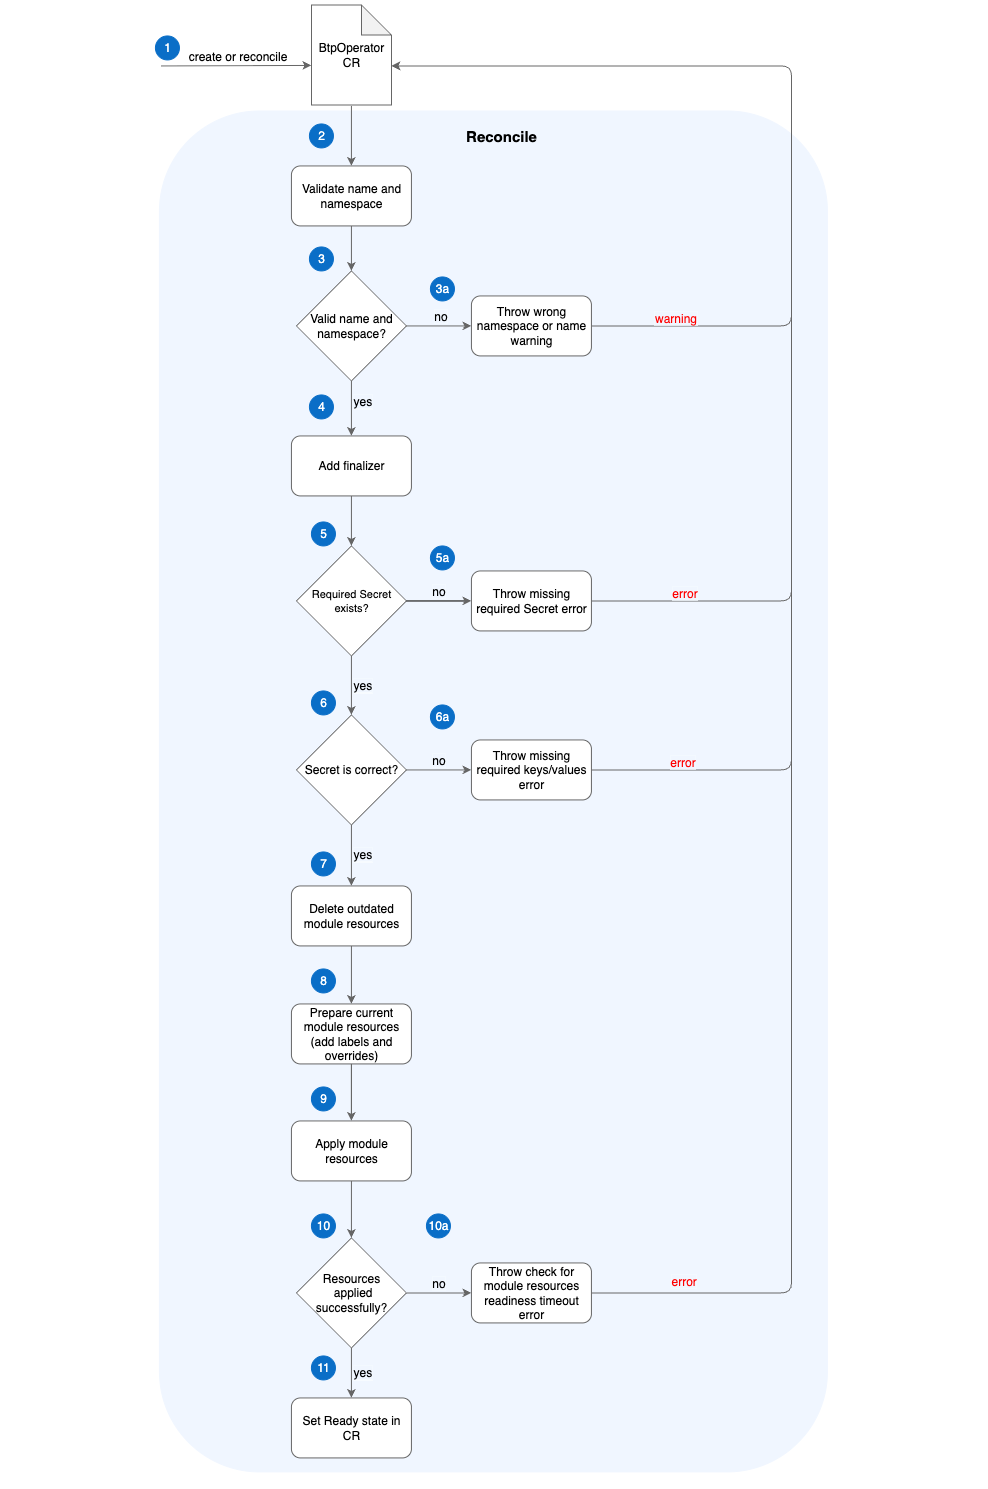

The diagram above was exported from draw.io. Its source (the exported page's mxGraphModel, read from the mxfile embedded in the PNG):
<mxGraphModel dx="-764" dy="938" grid="0" gridSize="10" guides="1" tooltips="1" connect="1" arrows="1" fold="1" page="0" pageScale="1" pageWidth="827" pageHeight="1169" math="0" shadow="0">
  <root>
    <mxCell id="0" />
    <mxCell id="1" parent="0" />
    <mxCell id="kwbsekB4gfMCQ6VYpxGp-151" value="" style="rounded=0;whiteSpace=wrap;html=1;strokeColor=none;" parent="1" vertex="1">
      <mxGeometry x="3188.2" y="404" width="985.46" height="1487" as="geometry" />
    </mxCell>
    <mxCell id="kwbsekB4gfMCQ6VYpxGp-152" value="" style="rounded=1;whiteSpace=wrap;html=1;fontColor=#333333;fillColor=#f0f6ff;strokeColor=#f0f6ff;labelPosition=center;verticalLabelPosition=top;align=center;verticalAlign=bottom;fontStyle=1;fontSize=14;" parent="1" vertex="1">
      <mxGeometry x="3346.9285714285716" y="513.4285714285716" width="668" height="1361" as="geometry" />
    </mxCell>
    <mxCell id="kwbsekB4gfMCQ6VYpxGp-153" value="" style="edgeStyle=orthogonalEdgeStyle;rounded=1;orthogonalLoop=1;jettySize=auto;html=1;fontSize=12;strokeColor=#666666;" parent="1" target="kwbsekB4gfMCQ6VYpxGp-160" edge="1">
      <mxGeometry relative="1" as="geometry">
        <mxPoint x="3538.9285714285716" y="508.42857142857156" as="sourcePoint" />
      </mxGeometry>
    </mxCell>
    <mxCell id="kwbsekB4gfMCQ6VYpxGp-154" value="&lt;font style=&quot;font-size: 12px;&quot;&gt;create or reconcile&lt;/font&gt;" style="endArrow=classic;html=1;rounded=1;labelPosition=center;verticalLabelPosition=top;align=center;verticalAlign=bottom;strokeColor=#666666;" parent="1" edge="1">
      <mxGeometry width="50" height="50" relative="1" as="geometry">
        <mxPoint x="3348.9285714285716" y="468.42857142857156" as="sourcePoint" />
        <mxPoint x="3498.9285714285716" y="467.92857142857156" as="targetPoint" />
      </mxGeometry>
    </mxCell>
    <mxCell id="kwbsekB4gfMCQ6VYpxGp-155" value="" style="edgeStyle=orthogonalEdgeStyle;rounded=1;orthogonalLoop=1;jettySize=auto;html=1;fontSize=12;strokeColor=#666666;" parent="1" source="kwbsekB4gfMCQ6VYpxGp-158" target="kwbsekB4gfMCQ6VYpxGp-162" edge="1">
      <mxGeometry relative="1" as="geometry" />
    </mxCell>
    <mxCell id="kwbsekB4gfMCQ6VYpxGp-156" value="&lt;span style=&quot;background-color: rgb(240, 246, 255);&quot;&gt;yes&lt;/span&gt;" style="edgeLabel;html=1;align=left;verticalAlign=middle;resizable=0;points=[];fontSize=12;labelPosition=right;verticalLabelPosition=middle;" parent="kwbsekB4gfMCQ6VYpxGp-155" vertex="1" connectable="0">
      <mxGeometry x="-0.25" y="1" relative="1" as="geometry">
        <mxPoint x="-1" as="offset" />
      </mxGeometry>
    </mxCell>
    <mxCell id="kwbsekB4gfMCQ6VYpxGp-157" value="&lt;span style=&quot;background-color: rgb(240, 246, 255);&quot;&gt;no&lt;/span&gt;" style="edgeStyle=orthogonalEdgeStyle;rounded=1;orthogonalLoop=1;jettySize=auto;html=1;fontSize=12;strokeColor=#666666;verticalAlign=bottom;entryX=0;entryY=0.5;entryDx=0;entryDy=0;" parent="1" source="kwbsekB4gfMCQ6VYpxGp-158" target="kwbsekB4gfMCQ6VYpxGp-165" edge="1">
      <mxGeometry x="0.0769" relative="1" as="geometry">
        <mxPoint as="offset" />
        <mxPoint x="3653.9285714285716" y="728.4285714285716" as="targetPoint" />
      </mxGeometry>
    </mxCell>
    <mxCell id="kwbsekB4gfMCQ6VYpxGp-158" value="&lt;span style=&quot;font-size: 12px;&quot;&gt;Valid name and namespace?&lt;/span&gt;" style="rhombus;whiteSpace=wrap;html=1;fontSize=11;aspect=fixed;strokeColor=#666666;" parent="1" vertex="1">
      <mxGeometry x="3483.9285714285716" y="673.4285714285716" width="110" height="110" as="geometry" />
    </mxCell>
    <mxCell id="kwbsekB4gfMCQ6VYpxGp-159" value="" style="edgeStyle=orthogonalEdgeStyle;rounded=1;orthogonalLoop=1;jettySize=auto;html=1;fontSize=12;strokeColor=#666666;" parent="1" source="kwbsekB4gfMCQ6VYpxGp-160" target="kwbsekB4gfMCQ6VYpxGp-158" edge="1">
      <mxGeometry relative="1" as="geometry" />
    </mxCell>
    <mxCell id="kwbsekB4gfMCQ6VYpxGp-160" value="Validate name and namespace" style="rounded=1;whiteSpace=wrap;html=1;fontSize=12;strokeColor=#666666;" parent="1" vertex="1">
      <mxGeometry x="3478.9285714285716" y="568.4285714285716" width="120" height="60" as="geometry" />
    </mxCell>
    <mxCell id="kwbsekB4gfMCQ6VYpxGp-161" value="" style="edgeStyle=orthogonalEdgeStyle;rounded=1;orthogonalLoop=1;jettySize=auto;html=1;fontSize=12;fontColor=#FF0000;strokeColor=#666666;" parent="1" source="kwbsekB4gfMCQ6VYpxGp-162" target="kwbsekB4gfMCQ6VYpxGp-169" edge="1">
      <mxGeometry relative="1" as="geometry" />
    </mxCell>
    <mxCell id="kwbsekB4gfMCQ6VYpxGp-162" value="Add finalizer" style="whiteSpace=wrap;html=1;rounded=1;strokeColor=#666666;" parent="1" vertex="1">
      <mxGeometry x="3478.9285714285716" y="838.4285714285716" width="120" height="60" as="geometry" />
    </mxCell>
    <mxCell id="kwbsekB4gfMCQ6VYpxGp-163" style="edgeStyle=orthogonalEdgeStyle;rounded=1;orthogonalLoop=1;jettySize=auto;html=1;exitX=1;exitY=0.5;exitDx=0;exitDy=0;entryX=1;entryY=0.5;entryDx=0;entryDy=0;fontSize=12;strokeColor=#666666;" parent="1" source="kwbsekB4gfMCQ6VYpxGp-165" edge="1">
      <mxGeometry relative="1" as="geometry">
        <Array as="points">
          <mxPoint x="3978.9285714285716" y="728.4285714285716" />
          <mxPoint x="3978.9285714285716" y="468.42857142857156" />
        </Array>
        <mxPoint x="3578.9285714285716" y="468.42857142857156" as="targetPoint" />
      </mxGeometry>
    </mxCell>
    <mxCell id="kwbsekB4gfMCQ6VYpxGp-164" value="&lt;font style=&quot;background-color: rgb(240, 246, 255);&quot; color=&quot;#ff0000&quot;&gt;warning&lt;/font&gt;" style="edgeLabel;html=1;align=center;verticalAlign=bottom;resizable=0;points=[];fontSize=12;fontColor=#000000;" parent="kwbsekB4gfMCQ6VYpxGp-163" vertex="1" connectable="0">
      <mxGeometry x="-0.9097" y="2" relative="1" as="geometry">
        <mxPoint x="45" y="2" as="offset" />
      </mxGeometry>
    </mxCell>
    <mxCell id="kwbsekB4gfMCQ6VYpxGp-165" value="Throw wrong namespace or name warning" style="whiteSpace=wrap;html=1;rounded=1;strokeColor=#666666;" parent="1" vertex="1">
      <mxGeometry x="3658.9285714285716" y="698.4285714285716" width="120" height="60" as="geometry" />
    </mxCell>
    <mxCell id="kwbsekB4gfMCQ6VYpxGp-166" value="&lt;span style=&quot;background-color: rgb(240, 246, 255);&quot;&gt;no&lt;/span&gt;" style="edgeStyle=orthogonalEdgeStyle;rounded=0;orthogonalLoop=1;jettySize=auto;html=1;fontSize=12;fontColor=#000000;endArrow=classic;endFill=1;verticalAlign=bottom;" parent="1" source="kwbsekB4gfMCQ6VYpxGp-169" target="kwbsekB4gfMCQ6VYpxGp-172" edge="1">
      <mxGeometry relative="1" as="geometry" />
    </mxCell>
    <mxCell id="kwbsekB4gfMCQ6VYpxGp-167" value="&lt;span style=&quot;background-color: rgb(240, 246, 255);&quot;&gt;yes&lt;/span&gt;" style="edgeStyle=orthogonalEdgeStyle;rounded=1;orthogonalLoop=1;jettySize=auto;html=1;fontSize=12;fontColor=#000000;endArrow=classic;endFill=1;strokeColor=#666666;labelPosition=right;verticalLabelPosition=middle;align=left;verticalAlign=middle;" parent="1" source="kwbsekB4gfMCQ6VYpxGp-169" target="kwbsekB4gfMCQ6VYpxGp-175" edge="1">
      <mxGeometry relative="1" as="geometry" />
    </mxCell>
    <mxCell id="kwbsekB4gfMCQ6VYpxGp-168" value="" style="edgeStyle=orthogonalEdgeStyle;rounded=1;orthogonalLoop=1;jettySize=auto;html=1;strokeColor=#666666;" parent="1" source="kwbsekB4gfMCQ6VYpxGp-169" target="kwbsekB4gfMCQ6VYpxGp-172" edge="1">
      <mxGeometry relative="1" as="geometry" />
    </mxCell>
    <mxCell id="kwbsekB4gfMCQ6VYpxGp-169" value="Required Secret exists?" style="rhombus;whiteSpace=wrap;html=1;aspect=fixed;fontSize=11;strokeColor=#666666;" parent="1" vertex="1">
      <mxGeometry x="3483.9285714285716" y="948.4285714285716" width="110" height="110" as="geometry" />
    </mxCell>
    <mxCell id="kwbsekB4gfMCQ6VYpxGp-170" value="" style="edgeStyle=orthogonalEdgeStyle;rounded=1;orthogonalLoop=1;jettySize=auto;html=1;fontSize=12;fontColor=#FF0000;endArrow=none;endFill=0;strokeColor=#666666;" parent="1" source="kwbsekB4gfMCQ6VYpxGp-172" edge="1">
      <mxGeometry relative="1" as="geometry">
        <mxPoint x="3978.9285714285716" y="719.4285714285716" as="targetPoint" />
      </mxGeometry>
    </mxCell>
    <mxCell id="kwbsekB4gfMCQ6VYpxGp-171" value="&lt;span style=&quot;background-color: rgb(240, 246, 255);&quot;&gt;error&lt;/span&gt;" style="edgeLabel;html=1;align=center;verticalAlign=bottom;resizable=0;points=[];fontSize=12;fontColor=#FF0000;" parent="kwbsekB4gfMCQ6VYpxGp-170" vertex="1" connectable="0">
      <mxGeometry x="-0.5854" y="2" relative="1" as="geometry">
        <mxPoint x="-8" y="2" as="offset" />
      </mxGeometry>
    </mxCell>
    <mxCell id="kwbsekB4gfMCQ6VYpxGp-172" value="Throw missing required Secret error" style="whiteSpace=wrap;html=1;rounded=1;strokeColor=#666666;" parent="1" vertex="1">
      <mxGeometry x="3658.9285714285716" y="973.4285714285716" width="120" height="60" as="geometry" />
    </mxCell>
    <mxCell id="kwbsekB4gfMCQ6VYpxGp-173" value="&lt;span style=&quot;background-color: rgb(240, 246, 255);&quot;&gt;no&lt;/span&gt;" style="edgeStyle=orthogonalEdgeStyle;rounded=1;orthogonalLoop=1;jettySize=auto;html=1;fontSize=12;fontColor=#000000;endArrow=classic;endFill=1;strokeColor=#666666;verticalAlign=bottom;" parent="1" source="kwbsekB4gfMCQ6VYpxGp-175" target="kwbsekB4gfMCQ6VYpxGp-178" edge="1">
      <mxGeometry relative="1" as="geometry" />
    </mxCell>
    <mxCell id="kwbsekB4gfMCQ6VYpxGp-174" value="&lt;span style=&quot;background-color: rgb(240, 246, 255);&quot;&gt;yes&lt;/span&gt;" style="edgeStyle=orthogonalEdgeStyle;rounded=1;orthogonalLoop=1;jettySize=auto;html=1;fontSize=12;fontColor=#000000;endArrow=classic;endFill=1;strokeColor=#666666;labelPosition=right;verticalLabelPosition=middle;align=left;verticalAlign=middle;" parent="1" source="kwbsekB4gfMCQ6VYpxGp-175" target="kwbsekB4gfMCQ6VYpxGp-180" edge="1">
      <mxGeometry x="-0.007" relative="1" as="geometry">
        <mxPoint as="offset" />
      </mxGeometry>
    </mxCell>
    <mxCell id="kwbsekB4gfMCQ6VYpxGp-175" value="&lt;font style=&quot;font-size: 12px;&quot;&gt;Secret is correct?&lt;/font&gt;" style="rhombus;whiteSpace=wrap;html=1;aspect=fixed;fontSize=11;strokeColor=#666666;" parent="1" vertex="1">
      <mxGeometry x="3483.9285714285716" y="1117.4285714285716" width="110" height="110" as="geometry" />
    </mxCell>
    <mxCell id="kwbsekB4gfMCQ6VYpxGp-176" value="" style="edgeStyle=orthogonalEdgeStyle;rounded=1;orthogonalLoop=1;jettySize=auto;html=1;fontSize=12;fontColor=#000000;endArrow=none;endFill=0;strokeColor=#666666;" parent="1" source="kwbsekB4gfMCQ6VYpxGp-178" edge="1">
      <mxGeometry relative="1" as="geometry">
        <mxPoint x="3978.9285714285716" y="988.4285714285716" as="targetPoint" />
      </mxGeometry>
    </mxCell>
    <mxCell id="kwbsekB4gfMCQ6VYpxGp-177" value="&lt;span style=&quot;background-color: rgb(240, 246, 255);&quot;&gt;error&lt;/span&gt;" style="edgeLabel;html=1;align=center;verticalAlign=bottom;resizable=0;points=[];fontSize=12;fontColor=#FF0000;" parent="kwbsekB4gfMCQ6VYpxGp-176" vertex="1" connectable="0">
      <mxGeometry x="-0.45" y="1" relative="1" as="geometry">
        <mxPoint x="-16" y="1" as="offset" />
      </mxGeometry>
    </mxCell>
    <mxCell id="kwbsekB4gfMCQ6VYpxGp-178" value="Throw missing required keys/values error" style="whiteSpace=wrap;html=1;rounded=1;strokeColor=#666666;" parent="1" vertex="1">
      <mxGeometry x="3658.9285714285716" y="1142.4285714285716" width="120" height="60" as="geometry" />
    </mxCell>
    <mxCell id="kwbsekB4gfMCQ6VYpxGp-179" value="" style="edgeStyle=orthogonalEdgeStyle;rounded=1;orthogonalLoop=1;jettySize=auto;html=1;fontSize=12;fontColor=#000000;endArrow=classic;endFill=1;strokeColor=#666666;" parent="1" source="kwbsekB4gfMCQ6VYpxGp-180" target="kwbsekB4gfMCQ6VYpxGp-182" edge="1">
      <mxGeometry relative="1" as="geometry" />
    </mxCell>
    <mxCell id="kwbsekB4gfMCQ6VYpxGp-180" value="Delete outdated module resources" style="whiteSpace=wrap;html=1;rounded=1;strokeColor=#666666;" parent="1" vertex="1">
      <mxGeometry x="3478.9285714285716" y="1288.4285714285716" width="120" height="60" as="geometry" />
    </mxCell>
    <mxCell id="kwbsekB4gfMCQ6VYpxGp-181" value="" style="edgeStyle=orthogonalEdgeStyle;rounded=1;orthogonalLoop=1;jettySize=auto;html=1;strokeColor=#666666;" parent="1" source="kwbsekB4gfMCQ6VYpxGp-182" target="kwbsekB4gfMCQ6VYpxGp-191" edge="1">
      <mxGeometry relative="1" as="geometry" />
    </mxCell>
    <mxCell id="kwbsekB4gfMCQ6VYpxGp-182" value="Prepare current module resources (add labels and overrides)" style="whiteSpace=wrap;html=1;rounded=1;strokeColor=#666666;" parent="1" vertex="1">
      <mxGeometry x="3478.9285714285716" y="1406.4285714285716" width="120" height="60" as="geometry" />
    </mxCell>
    <mxCell id="kwbsekB4gfMCQ6VYpxGp-183" value="&lt;font style=&quot;font-size: 12px; background-color: rgb(240, 246, 255);&quot;&gt;no&lt;/font&gt;" style="edgeStyle=orthogonalEdgeStyle;rounded=1;orthogonalLoop=1;jettySize=auto;html=1;fontSize=12;fontColor=#000000;endArrow=classic;endFill=1;strokeColor=#666666;verticalAlign=bottom;labelPosition=center;verticalLabelPosition=middle;align=center;" parent="1" source="kwbsekB4gfMCQ6VYpxGp-186" target="kwbsekB4gfMCQ6VYpxGp-188" edge="1">
      <mxGeometry relative="1" as="geometry">
        <Array as="points">
          <mxPoint x="3623.9285714285716" y="1695.4285714285716" />
          <mxPoint x="3623.9285714285716" y="1695.4285714285716" />
        </Array>
      </mxGeometry>
    </mxCell>
    <mxCell id="kwbsekB4gfMCQ6VYpxGp-184" value="" style="edgeStyle=orthogonalEdgeStyle;rounded=1;orthogonalLoop=1;jettySize=auto;html=1;strokeColor=#666666;fontSize=12;" parent="1" source="kwbsekB4gfMCQ6VYpxGp-186" target="kwbsekB4gfMCQ6VYpxGp-189" edge="1">
      <mxGeometry relative="1" as="geometry" />
    </mxCell>
    <mxCell id="kwbsekB4gfMCQ6VYpxGp-185" value="&lt;font style=&quot;font-size: 12px; background-color: rgb(240, 246, 255);&quot;&gt;yes&lt;/font&gt;" style="edgeLabel;html=1;align=left;verticalAlign=middle;resizable=0;points=[];labelPosition=right;verticalLabelPosition=middle;" parent="kwbsekB4gfMCQ6VYpxGp-184" vertex="1" connectable="0">
      <mxGeometry x="-0.0229" relative="1" as="geometry">
        <mxPoint as="offset" />
      </mxGeometry>
    </mxCell>
    <mxCell id="kwbsekB4gfMCQ6VYpxGp-186" value="&lt;font style=&quot;font-size: 12px;&quot;&gt;Resources&lt;br&gt;&amp;nbsp;applied successfully?&lt;/font&gt;" style="rhombus;whiteSpace=wrap;html=1;aspect=fixed;strokeColor=#666666;labelPosition=center;verticalLabelPosition=middle;align=center;verticalAlign=middle;" parent="1" vertex="1">
      <mxGeometry x="3483.9285714285716" y="1640.4285714285716" width="110" height="110" as="geometry" />
    </mxCell>
    <mxCell id="kwbsekB4gfMCQ6VYpxGp-187" value="&lt;span style=&quot;background-color: rgb(240, 246, 255);&quot;&gt;error&lt;/span&gt;" style="edgeStyle=orthogonalEdgeStyle;rounded=1;orthogonalLoop=1;jettySize=auto;html=1;fontSize=12;fontColor=#FF0000;endArrow=none;endFill=0;labelBackgroundColor=default;strokeColor=#666666;verticalAlign=bottom;labelPosition=right;verticalLabelPosition=middle;align=left;" parent="1" source="kwbsekB4gfMCQ6VYpxGp-188" edge="1">
      <mxGeometry x="-0.7967" y="2" relative="1" as="geometry">
        <mxPoint x="3978.9285714285716" y="1128.4285714285716" as="targetPoint" />
        <mxPoint as="offset" />
      </mxGeometry>
    </mxCell>
    <mxCell id="kwbsekB4gfMCQ6VYpxGp-188" value="Throw check for module resources readiness timeout error" style="whiteSpace=wrap;html=1;rounded=1;strokeColor=#666666;" parent="1" vertex="1">
      <mxGeometry x="3658.9285714285716" y="1665.4285714285716" width="120" height="60" as="geometry" />
    </mxCell>
    <mxCell id="kwbsekB4gfMCQ6VYpxGp-189" value="Set Ready state in&lt;br&gt;CR" style="whiteSpace=wrap;html=1;rounded=1;strokeColor=#666666;" parent="1" vertex="1">
      <mxGeometry x="3478.9285714285716" y="1800.4285714285716" width="120" height="60" as="geometry" />
    </mxCell>
    <mxCell id="kwbsekB4gfMCQ6VYpxGp-190" style="edgeStyle=orthogonalEdgeStyle;rounded=1;orthogonalLoop=1;jettySize=auto;html=1;exitX=0.5;exitY=1;exitDx=0;exitDy=0;entryX=0.5;entryY=0;entryDx=0;entryDy=0;strokeColor=#666666;" parent="1" source="kwbsekB4gfMCQ6VYpxGp-191" target="kwbsekB4gfMCQ6VYpxGp-186" edge="1">
      <mxGeometry relative="1" as="geometry" />
    </mxCell>
    <mxCell id="kwbsekB4gfMCQ6VYpxGp-191" value="Apply module resources" style="whiteSpace=wrap;html=1;rounded=1;strokeColor=#666666;" parent="1" vertex="1">
      <mxGeometry x="3478.9285714285716" y="1523.4285714285716" width="120" height="60" as="geometry" />
    </mxCell>
    <mxCell id="kwbsekB4gfMCQ6VYpxGp-192" value="" style="edgeStyle=orthogonalEdgeStyle;rounded=1;orthogonalLoop=1;jettySize=auto;html=1;strokeColor=#666666;" parent="1" edge="1">
      <mxGeometry relative="1" as="geometry">
        <mxPoint x="3538.9285714285716" y="1466.4285714285716" as="sourcePoint" />
        <mxPoint x="3538.9285714285716" y="1523.4285714285716" as="targetPoint" />
      </mxGeometry>
    </mxCell>
    <mxCell id="kwbsekB4gfMCQ6VYpxGp-193" value="&lt;font style=&quot;font-size: 15px;&quot;&gt;&lt;b&gt;Reconcile&lt;/b&gt;&lt;/font&gt;" style="text;html=1;strokeColor=none;fillColor=none;align=center;verticalAlign=middle;whiteSpace=wrap;rounded=0;" parent="1" vertex="1">
      <mxGeometry x="3658.9285714285716" y="523.4285714285716" width="60" height="30" as="geometry" />
    </mxCell>
    <mxCell id="kwbsekB4gfMCQ6VYpxGp-194" value="&lt;font color=&quot;#ffffff&quot;&gt;1&lt;/font&gt;" style="ellipse;whiteSpace=wrap;html=1;aspect=fixed;fillColor=#0a6ec7;strokeColor=#0a6ec7;" parent="1" vertex="1">
      <mxGeometry x="3342.9285714285716" y="438.42857142857156" width="24" height="24" as="geometry" />
    </mxCell>
    <mxCell id="kwbsekB4gfMCQ6VYpxGp-195" value="&lt;font color=&quot;#ffffff&quot;&gt;2&lt;/font&gt;" style="ellipse;whiteSpace=wrap;html=1;aspect=fixed;fillColor=#0a6ec7;strokeColor=#0a6ec7;" parent="1" vertex="1">
      <mxGeometry x="3496.9285714285716" y="526.4285714285716" width="24" height="24" as="geometry" />
    </mxCell>
    <mxCell id="kwbsekB4gfMCQ6VYpxGp-196" value="&lt;font color=&quot;#ffffff&quot;&gt;3&lt;/font&gt;" style="ellipse;whiteSpace=wrap;html=1;aspect=fixed;fillColor=#0a6ec7;strokeColor=#0a6ec7;" parent="1" vertex="1">
      <mxGeometry x="3496.9285714285716" y="649.4285714285716" width="24" height="24" as="geometry" />
    </mxCell>
    <mxCell id="kwbsekB4gfMCQ6VYpxGp-197" value="&lt;font color=&quot;#ffffff&quot;&gt;3a&lt;/font&gt;" style="ellipse;whiteSpace=wrap;html=1;aspect=fixed;fillColor=#0a6ec7;strokeColor=#0a6ec7;" parent="1" vertex="1">
      <mxGeometry x="3617.9285714285716" y="679.4285714285716" width="24" height="24" as="geometry" />
    </mxCell>
    <mxCell id="kwbsekB4gfMCQ6VYpxGp-198" value="&lt;font color=&quot;#ffffff&quot;&gt;4&lt;/font&gt;" style="ellipse;whiteSpace=wrap;html=1;aspect=fixed;fillColor=#0a6ec7;strokeColor=#0a6ec7;" parent="1" vertex="1">
      <mxGeometry x="3496.9285714285716" y="797.4285714285716" width="24" height="24" as="geometry" />
    </mxCell>
    <mxCell id="kwbsekB4gfMCQ6VYpxGp-199" value="&lt;font color=&quot;#ffffff&quot;&gt;5&lt;/font&gt;" style="ellipse;whiteSpace=wrap;html=1;aspect=fixed;fillColor=#0a6ec7;strokeColor=#0a6ec7;" parent="1" vertex="1">
      <mxGeometry x="3498.9285714285716" y="924.4285714285716" width="24" height="24" as="geometry" />
    </mxCell>
    <mxCell id="kwbsekB4gfMCQ6VYpxGp-200" value="&lt;font color=&quot;#ffffff&quot;&gt;5a&lt;/font&gt;" style="ellipse;whiteSpace=wrap;html=1;aspect=fixed;fillColor=#0a6ec7;strokeColor=#0a6ec7;" parent="1" vertex="1">
      <mxGeometry x="3617.9285714285716" y="948.4285714285716" width="24" height="24" as="geometry" />
    </mxCell>
    <mxCell id="kwbsekB4gfMCQ6VYpxGp-201" value="&lt;font color=&quot;#ffffff&quot;&gt;6&lt;/font&gt;" style="ellipse;whiteSpace=wrap;html=1;aspect=fixed;fillColor=#0a6ec7;strokeColor=#0a6ec7;" parent="1" vertex="1">
      <mxGeometry x="3498.9285714285716" y="1093.4285714285716" width="24" height="24" as="geometry" />
    </mxCell>
    <mxCell id="kwbsekB4gfMCQ6VYpxGp-202" value="&lt;font color=&quot;#ffffff&quot;&gt;6a&lt;/font&gt;" style="ellipse;whiteSpace=wrap;html=1;aspect=fixed;fillColor=#0a6ec7;strokeColor=#0a6ec7;" parent="1" vertex="1">
      <mxGeometry x="3617.9285714285716" y="1107.4285714285716" width="24" height="24" as="geometry" />
    </mxCell>
    <mxCell id="kwbsekB4gfMCQ6VYpxGp-203" value="&lt;font color=&quot;#ffffff&quot;&gt;7&lt;/font&gt;" style="ellipse;whiteSpace=wrap;html=1;aspect=fixed;fillColor=#0a6ec7;strokeColor=#0a6ec7;" parent="1" vertex="1">
      <mxGeometry x="3498.9285714285716" y="1254.4285714285716" width="24" height="24" as="geometry" />
    </mxCell>
    <mxCell id="kwbsekB4gfMCQ6VYpxGp-204" value="&lt;font color=&quot;#ffffff&quot;&gt;8&lt;/font&gt;" style="ellipse;whiteSpace=wrap;html=1;aspect=fixed;fillColor=#0a6ec7;strokeColor=#0a6ec7;" parent="1" vertex="1">
      <mxGeometry x="3498.9285714285716" y="1371.4285714285716" width="24" height="24" as="geometry" />
    </mxCell>
    <mxCell id="kwbsekB4gfMCQ6VYpxGp-205" value="&lt;font color=&quot;#ffffff&quot;&gt;9&lt;/font&gt;" style="ellipse;whiteSpace=wrap;html=1;aspect=fixed;fillColor=#0a6ec7;strokeColor=#0a6ec7;" parent="1" vertex="1">
      <mxGeometry x="3498.9285714285716" y="1489.4285714285716" width="24" height="24" as="geometry" />
    </mxCell>
    <mxCell id="kwbsekB4gfMCQ6VYpxGp-206" value="&lt;font color=&quot;#ffffff&quot;&gt;10&lt;/font&gt;" style="ellipse;whiteSpace=wrap;html=1;aspect=fixed;fillColor=#0a6ec7;strokeColor=#0a6ec7;" parent="1" vertex="1">
      <mxGeometry x="3498.9285714285716" y="1616.4285714285716" width="24" height="24" as="geometry" />
    </mxCell>
    <mxCell id="kwbsekB4gfMCQ6VYpxGp-207" value="&lt;font color=&quot;#ffffff&quot;&gt;10a&lt;/font&gt;" style="ellipse;whiteSpace=wrap;html=1;aspect=fixed;fillColor=#0a6ec7;strokeColor=#0a6ec7;" parent="1" vertex="1">
      <mxGeometry x="3613.9285714285716" y="1616.4285714285716" width="24" height="24" as="geometry" />
    </mxCell>
    <mxCell id="kwbsekB4gfMCQ6VYpxGp-208" value="&lt;font color=&quot;#ffffff&quot;&gt;11&lt;/font&gt;" style="ellipse;whiteSpace=wrap;html=1;aspect=fixed;fillColor=#0a6ec7;strokeColor=#0a6ec7;" parent="1" vertex="1">
      <mxGeometry x="3498.9285714285716" y="1758.4285714285716" width="24" height="24" as="geometry" />
    </mxCell>
    <mxCell id="kwbsekB4gfMCQ6VYpxGp-209" value="BtpOperator CR" style="shape=note;whiteSpace=wrap;html=1;backgroundOutline=1;darkOpacity=0.05;strokeColor=#666666;" parent="1" vertex="1">
      <mxGeometry x="3498.9285714285716" y="407.42857142857156" width="80" height="100" as="geometry" />
    </mxCell>
  </root>
</mxGraphModel>